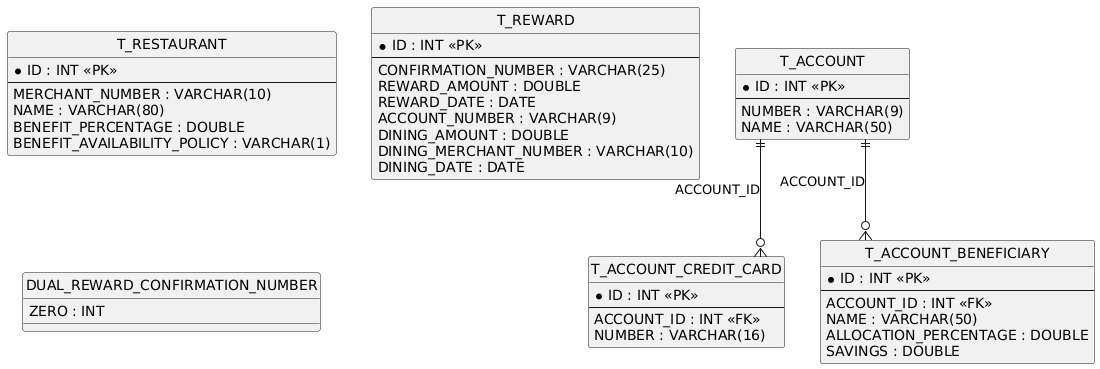

The diagram above was rendered by PlantUML. Its source (embedded in the PNG):
@startuml
hide circle
skinparam linetype ortho

entity "T_ACCOUNT" as T_ACCOUNT {
  * ID : INT <<PK>>
  --
  NUMBER : VARCHAR(9)
  NAME : VARCHAR(50)
}

entity "T_ACCOUNT_CREDIT_CARD" as T_ACCOUNT_CREDIT_CARD {
  * ID : INT <<PK>>
  --
  ACCOUNT_ID : INT <<FK>>
  NUMBER : VARCHAR(16)
}

entity "T_ACCOUNT_BENEFICIARY" as T_ACCOUNT_BENEFICIARY {
  * ID : INT <<PK>>
  --
  ACCOUNT_ID : INT <<FK>>
  NAME : VARCHAR(50)
  ALLOCATION_PERCENTAGE : DOUBLE
  SAVINGS : DOUBLE
}

entity "T_RESTAURANT" as T_RESTAURANT {
  * ID : INT <<PK>>
  --
  MERCHANT_NUMBER : VARCHAR(10)
  NAME : VARCHAR(80)
  BENEFIT_PERCENTAGE : DOUBLE
  BENEFIT_AVAILABILITY_POLICY : VARCHAR(1)
}

entity "T_REWARD" as T_REWARD {
  * ID : INT <<PK>>
  --
  CONFIRMATION_NUMBER : VARCHAR(25)
  REWARD_AMOUNT : DOUBLE
  REWARD_DATE : DATE
  ACCOUNT_NUMBER : VARCHAR(9)
  DINING_AMOUNT : DOUBLE
  DINING_MERCHANT_NUMBER : VARCHAR(10)
  DINING_DATE : DATE
}

entity "DUAL_REWARD_CONFIRMATION_NUMBER" as DUAL_REWARD_CONFIRMATION_NUMBER {
  ZERO : INT
}

T_ACCOUNT ||--o{ T_ACCOUNT_CREDIT_CARD : "ACCOUNT_ID"
T_ACCOUNT ||--o{ T_ACCOUNT_BENEFICIARY : "ACCOUNT_ID"
@enduml